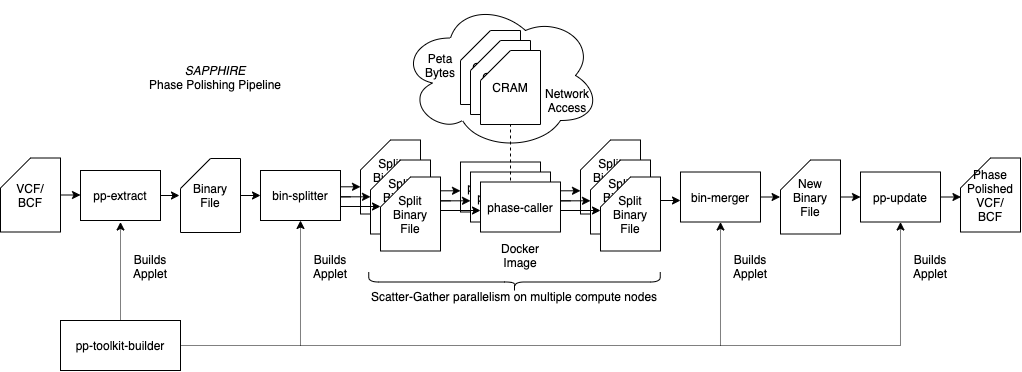

The diagram above was exported from draw.io. Its source (the exported page's mxGraphModel, read from the mxfile embedded in the PNG):
<mxGraphModel dx="922" dy="836" grid="1" gridSize="10" guides="1" tooltips="1" connect="1" arrows="1" fold="1" page="1" pageScale="1" pageWidth="1169" pageHeight="827" math="0" shadow="0">
  <root>
    <mxCell id="0" />
    <mxCell id="1" parent="0" />
    <mxCell id="Y_XjGT_dMNbRBIYDOURr-50" value="" style="ellipse;shape=cloud;whiteSpace=wrap;html=1;" vertex="1" parent="1">
      <mxGeometry x="480" y="230" width="200" height="150" as="geometry" />
    </mxCell>
    <mxCell id="Y_XjGT_dMNbRBIYDOURr-1" value="pp-toolkit-builder" style="rounded=0;whiteSpace=wrap;html=1;" vertex="1" parent="1">
      <mxGeometry x="140" y="550" width="120" height="50" as="geometry" />
    </mxCell>
    <mxCell id="Y_XjGT_dMNbRBIYDOURr-27" style="edgeStyle=orthogonalEdgeStyle;rounded=0;orthogonalLoop=1;jettySize=auto;html=1;exitX=1;exitY=0.5;exitDx=0;exitDy=0;entryX=-0.017;entryY=0.5;entryDx=0;entryDy=0;entryPerimeter=0;" edge="1" parent="1" source="Y_XjGT_dMNbRBIYDOURr-2" target="Y_XjGT_dMNbRBIYDOURr-5">
      <mxGeometry relative="1" as="geometry" />
    </mxCell>
    <mxCell id="Y_XjGT_dMNbRBIYDOURr-2" value="pp-extract" style="rounded=0;whiteSpace=wrap;html=1;" vertex="1" parent="1">
      <mxGeometry x="160" y="400" width="80" height="50" as="geometry" />
    </mxCell>
    <mxCell id="Y_XjGT_dMNbRBIYDOURr-3" value="bin-splitter" style="rounded=0;whiteSpace=wrap;html=1;" vertex="1" parent="1">
      <mxGeometry x="340" y="400" width="80" height="50" as="geometry" />
    </mxCell>
    <mxCell id="Y_XjGT_dMNbRBIYDOURr-26" style="edgeStyle=orthogonalEdgeStyle;rounded=0;orthogonalLoop=1;jettySize=auto;html=1;exitX=1;exitY=0.5;exitDx=0;exitDy=0;exitPerimeter=0;entryX=0;entryY=0.5;entryDx=0;entryDy=0;" edge="1" parent="1" source="Y_XjGT_dMNbRBIYDOURr-4" target="Y_XjGT_dMNbRBIYDOURr-2">
      <mxGeometry relative="1" as="geometry" />
    </mxCell>
    <mxCell id="Y_XjGT_dMNbRBIYDOURr-4" value="VCF/&lt;br&gt;BCF" style="shape=card;whiteSpace=wrap;html=1;" vertex="1" parent="1">
      <mxGeometry x="80" y="387.5" width="60" height="74" as="geometry" />
    </mxCell>
    <mxCell id="Y_XjGT_dMNbRBIYDOURr-28" style="edgeStyle=orthogonalEdgeStyle;rounded=0;orthogonalLoop=1;jettySize=auto;html=1;exitX=1;exitY=0.5;exitDx=0;exitDy=0;exitPerimeter=0;entryX=0;entryY=0.5;entryDx=0;entryDy=0;" edge="1" parent="1" source="Y_XjGT_dMNbRBIYDOURr-5" target="Y_XjGT_dMNbRBIYDOURr-3">
      <mxGeometry relative="1" as="geometry" />
    </mxCell>
    <mxCell id="Y_XjGT_dMNbRBIYDOURr-5" value="Binary&lt;br&gt;File" style="shape=card;whiteSpace=wrap;html=1;" vertex="1" parent="1">
      <mxGeometry x="260" y="388" width="60" height="74" as="geometry" />
    </mxCell>
    <mxCell id="Y_XjGT_dMNbRBIYDOURr-6" value="Split&lt;br&gt;Binary&lt;br&gt;File" style="shape=card;whiteSpace=wrap;html=1;" vertex="1" parent="1">
      <mxGeometry x="440" y="369.5" width="60" height="74" as="geometry" />
    </mxCell>
    <mxCell id="Y_XjGT_dMNbRBIYDOURr-7" value="Split&lt;br&gt;Binary&lt;br&gt;File" style="shape=card;whiteSpace=wrap;html=1;" vertex="1" parent="1">
      <mxGeometry x="450" y="389.5" width="60" height="74" as="geometry" />
    </mxCell>
    <mxCell id="Y_XjGT_dMNbRBIYDOURr-8" value="Split&lt;br&gt;Binary&lt;br&gt;File" style="shape=card;whiteSpace=wrap;html=1;" vertex="1" parent="1">
      <mxGeometry x="460" y="406.5" width="60" height="74" as="geometry" />
    </mxCell>
    <mxCell id="Y_XjGT_dMNbRBIYDOURr-10" value="phase-caller" style="rounded=0;whiteSpace=wrap;html=1;" vertex="1" parent="1">
      <mxGeometry x="540" y="391.5" width="80" height="50" as="geometry" />
    </mxCell>
    <mxCell id="Y_XjGT_dMNbRBIYDOURr-14" value="Split&lt;br&gt;Binary&lt;br&gt;File" style="shape=card;whiteSpace=wrap;html=1;" vertex="1" parent="1">
      <mxGeometry x="660" y="369.5" width="60" height="74" as="geometry" />
    </mxCell>
    <mxCell id="Y_XjGT_dMNbRBIYDOURr-15" value="Split&lt;br&gt;Binary&lt;br&gt;File" style="shape=card;whiteSpace=wrap;html=1;" vertex="1" parent="1">
      <mxGeometry x="670" y="389.5" width="60" height="74" as="geometry" />
    </mxCell>
    <mxCell id="Y_XjGT_dMNbRBIYDOURr-16" value="Split&lt;br&gt;Binary&lt;br&gt;File" style="shape=card;whiteSpace=wrap;html=1;" vertex="1" parent="1">
      <mxGeometry x="680" y="406.5" width="60" height="74" as="geometry" />
    </mxCell>
    <mxCell id="Y_XjGT_dMNbRBIYDOURr-43" style="edgeStyle=orthogonalEdgeStyle;rounded=0;orthogonalLoop=1;jettySize=auto;html=1;exitX=1;exitY=0.5;exitDx=0;exitDy=0;entryX=-0.007;entryY=0.501;entryDx=0;entryDy=0;entryPerimeter=0;" edge="1" parent="1" source="Y_XjGT_dMNbRBIYDOURr-17" target="Y_XjGT_dMNbRBIYDOURr-20">
      <mxGeometry relative="1" as="geometry" />
    </mxCell>
    <mxCell id="Y_XjGT_dMNbRBIYDOURr-17" value="bin-merger" style="rounded=0;whiteSpace=wrap;html=1;" vertex="1" parent="1">
      <mxGeometry x="760" y="401.5" width="80" height="50" as="geometry" />
    </mxCell>
    <mxCell id="Y_XjGT_dMNbRBIYDOURr-18" value="phase-caller" style="rounded=0;whiteSpace=wrap;html=1;" vertex="1" parent="1">
      <mxGeometry x="550" y="401.5" width="80" height="50" as="geometry" />
    </mxCell>
    <mxCell id="Y_XjGT_dMNbRBIYDOURr-19" value="phase-caller" style="rounded=0;whiteSpace=wrap;html=1;" vertex="1" parent="1">
      <mxGeometry x="560" y="411.5" width="80" height="50" as="geometry" />
    </mxCell>
    <mxCell id="Y_XjGT_dMNbRBIYDOURr-44" style="edgeStyle=orthogonalEdgeStyle;rounded=0;orthogonalLoop=1;jettySize=auto;html=1;exitX=1;exitY=0.5;exitDx=0;exitDy=0;exitPerimeter=0;entryX=0;entryY=0.5;entryDx=0;entryDy=0;" edge="1" parent="1" source="Y_XjGT_dMNbRBIYDOURr-20" target="Y_XjGT_dMNbRBIYDOURr-22">
      <mxGeometry relative="1" as="geometry" />
    </mxCell>
    <mxCell id="Y_XjGT_dMNbRBIYDOURr-20" value="New&lt;br&gt;Binary&lt;br&gt;File" style="shape=card;whiteSpace=wrap;html=1;" vertex="1" parent="1">
      <mxGeometry x="860" y="389.5" width="60" height="74" as="geometry" />
    </mxCell>
    <mxCell id="Y_XjGT_dMNbRBIYDOURr-68" style="edgeStyle=orthogonalEdgeStyle;rounded=0;orthogonalLoop=1;jettySize=auto;html=1;exitX=1;exitY=0.5;exitDx=0;exitDy=0;entryX=0.008;entryY=0.527;entryDx=0;entryDy=0;entryPerimeter=0;" edge="1" parent="1" source="Y_XjGT_dMNbRBIYDOURr-22" target="Y_XjGT_dMNbRBIYDOURr-67">
      <mxGeometry relative="1" as="geometry" />
    </mxCell>
    <mxCell id="Y_XjGT_dMNbRBIYDOURr-22" value="pp-update" style="rounded=0;whiteSpace=wrap;html=1;" vertex="1" parent="1">
      <mxGeometry x="940" y="401.5" width="80" height="50" as="geometry" />
    </mxCell>
    <mxCell id="Y_XjGT_dMNbRBIYDOURr-30" value="" style="endArrow=classic;html=1;rounded=0;edgeStyle=orthogonalEdgeStyle;" edge="1" parent="1">
      <mxGeometry width="50" height="50" relative="1" as="geometry">
        <mxPoint x="420" y="416.3" as="sourcePoint" />
        <mxPoint x="440" y="416.3" as="targetPoint" />
      </mxGeometry>
    </mxCell>
    <mxCell id="Y_XjGT_dMNbRBIYDOURr-31" value="" style="endArrow=classic;html=1;rounded=0;edgeStyle=orthogonalEdgeStyle;" edge="1" parent="1">
      <mxGeometry width="50" height="50" relative="1" as="geometry">
        <mxPoint x="430" y="426.29999999999995" as="sourcePoint" />
        <mxPoint x="450" y="426.29999999999995" as="targetPoint" />
        <Array as="points">
          <mxPoint x="420" y="426" />
          <mxPoint x="420" y="426" />
        </Array>
      </mxGeometry>
    </mxCell>
    <mxCell id="Y_XjGT_dMNbRBIYDOURr-32" value="" style="endArrow=classic;html=1;rounded=0;edgeStyle=orthogonalEdgeStyle;exitX=1;exitY=0.75;exitDx=0;exitDy=0;" edge="1" parent="1" source="Y_XjGT_dMNbRBIYDOURr-3">
      <mxGeometry width="50" height="50" relative="1" as="geometry">
        <mxPoint x="440" y="436.29999999999995" as="sourcePoint" />
        <mxPoint x="460" y="436" as="targetPoint" />
        <Array as="points">
          <mxPoint x="420" y="436" />
        </Array>
      </mxGeometry>
    </mxCell>
    <mxCell id="Y_XjGT_dMNbRBIYDOURr-33" value="" style="endArrow=classic;html=1;rounded=0;edgeStyle=orthogonalEdgeStyle;" edge="1" parent="1">
      <mxGeometry width="50" height="50" relative="1" as="geometry">
        <mxPoint x="520" y="420.29999999999995" as="sourcePoint" />
        <mxPoint x="540" y="420.29999999999995" as="targetPoint" />
      </mxGeometry>
    </mxCell>
    <mxCell id="Y_XjGT_dMNbRBIYDOURr-34" value="" style="endArrow=classic;html=1;rounded=0;edgeStyle=orthogonalEdgeStyle;" edge="1" parent="1">
      <mxGeometry width="50" height="50" relative="1" as="geometry">
        <mxPoint x="530" y="430.29999999999995" as="sourcePoint" />
        <mxPoint x="550" y="430.29999999999995" as="targetPoint" />
        <Array as="points">
          <mxPoint x="520" y="430" />
          <mxPoint x="520" y="430" />
        </Array>
      </mxGeometry>
    </mxCell>
    <mxCell id="Y_XjGT_dMNbRBIYDOURr-35" value="" style="endArrow=classic;html=1;rounded=0;edgeStyle=orthogonalEdgeStyle;exitX=1;exitY=0.75;exitDx=0;exitDy=0;" edge="1" parent="1">
      <mxGeometry width="50" height="50" relative="1" as="geometry">
        <mxPoint x="520" y="441.5" as="sourcePoint" />
        <mxPoint x="560" y="440" as="targetPoint" />
        <Array as="points">
          <mxPoint x="520" y="440" />
        </Array>
      </mxGeometry>
    </mxCell>
    <mxCell id="Y_XjGT_dMNbRBIYDOURr-36" value="" style="endArrow=classic;html=1;rounded=0;edgeStyle=orthogonalEdgeStyle;" edge="1" parent="1">
      <mxGeometry width="50" height="50" relative="1" as="geometry">
        <mxPoint x="640" y="420.29999999999995" as="sourcePoint" />
        <mxPoint x="660" y="420.29999999999995" as="targetPoint" />
      </mxGeometry>
    </mxCell>
    <mxCell id="Y_XjGT_dMNbRBIYDOURr-37" value="" style="endArrow=classic;html=1;rounded=0;edgeStyle=orthogonalEdgeStyle;" edge="1" parent="1">
      <mxGeometry width="50" height="50" relative="1" as="geometry">
        <mxPoint x="650" y="430.29999999999995" as="sourcePoint" />
        <mxPoint x="670" y="430.29999999999995" as="targetPoint" />
        <Array as="points">
          <mxPoint x="640" y="430" />
          <mxPoint x="640" y="430" />
        </Array>
      </mxGeometry>
    </mxCell>
    <mxCell id="Y_XjGT_dMNbRBIYDOURr-38" value="" style="endArrow=classic;html=1;rounded=0;edgeStyle=orthogonalEdgeStyle;exitX=1;exitY=0.75;exitDx=0;exitDy=0;" edge="1" parent="1">
      <mxGeometry width="50" height="50" relative="1" as="geometry">
        <mxPoint x="640" y="441.5" as="sourcePoint" />
        <mxPoint x="680" y="440" as="targetPoint" />
        <Array as="points">
          <mxPoint x="640" y="440" />
        </Array>
      </mxGeometry>
    </mxCell>
    <mxCell id="Y_XjGT_dMNbRBIYDOURr-42" value="" style="endArrow=classic;html=1;rounded=0;edgeStyle=orthogonalEdgeStyle;" edge="1" parent="1">
      <mxGeometry width="50" height="50" relative="1" as="geometry">
        <mxPoint x="740" y="430" as="sourcePoint" />
        <mxPoint x="760" y="430" as="targetPoint" />
      </mxGeometry>
    </mxCell>
    <mxCell id="Y_XjGT_dMNbRBIYDOURr-45" value="CRAM" style="shape=card;whiteSpace=wrap;html=1;" vertex="1" parent="1">
      <mxGeometry x="540" y="260" width="60" height="74" as="geometry" />
    </mxCell>
    <mxCell id="Y_XjGT_dMNbRBIYDOURr-48" value="CRAM" style="shape=card;whiteSpace=wrap;html=1;" vertex="1" parent="1">
      <mxGeometry x="550" y="270" width="60" height="74" as="geometry" />
    </mxCell>
    <mxCell id="Y_XjGT_dMNbRBIYDOURr-49" value="CRAM" style="shape=card;whiteSpace=wrap;html=1;" vertex="1" parent="1">
      <mxGeometry x="560" y="280" width="60" height="74" as="geometry" />
    </mxCell>
    <mxCell id="Y_XjGT_dMNbRBIYDOURr-54" value="" style="endArrow=none;dashed=1;html=1;rounded=0;edgeStyle=orthogonalEdgeStyle;entryX=0.5;entryY=1;entryDx=0;entryDy=0;entryPerimeter=0;" edge="1" parent="1" target="Y_XjGT_dMNbRBIYDOURr-49">
      <mxGeometry width="50" height="50" relative="1" as="geometry">
        <mxPoint x="590" y="410" as="sourcePoint" />
        <mxPoint x="640" y="400" as="targetPoint" />
      </mxGeometry>
    </mxCell>
    <mxCell id="Y_XjGT_dMNbRBIYDOURr-55" value="Network&lt;br&gt;Access" style="text;html=1;strokeColor=none;fillColor=none;align=center;verticalAlign=middle;whiteSpace=wrap;rounded=0;" vertex="1" parent="1">
      <mxGeometry x="617" y="315" width="60" height="30" as="geometry" />
    </mxCell>
    <mxCell id="Y_XjGT_dMNbRBIYDOURr-58" value="" style="endArrow=classic;html=1;rounded=0;edgeStyle=orthogonalEdgeStyle;dashed=1;dashPattern=1 1;" edge="1" parent="1" source="Y_XjGT_dMNbRBIYDOURr-1">
      <mxGeometry width="50" height="50" relative="1" as="geometry">
        <mxPoint x="150" y="501.5" as="sourcePoint" />
        <mxPoint x="200" y="451.5" as="targetPoint" />
      </mxGeometry>
    </mxCell>
    <mxCell id="Y_XjGT_dMNbRBIYDOURr-59" value="" style="endArrow=classic;html=1;rounded=0;edgeStyle=orthogonalEdgeStyle;dashed=1;dashPattern=1 1;exitX=1;exitY=0.5;exitDx=0;exitDy=0;" edge="1" parent="1" source="Y_XjGT_dMNbRBIYDOURr-1">
      <mxGeometry width="50" height="50" relative="1" as="geometry">
        <mxPoint x="380" y="548.5" as="sourcePoint" />
        <mxPoint x="380" y="450" as="targetPoint" />
      </mxGeometry>
    </mxCell>
    <mxCell id="Y_XjGT_dMNbRBIYDOURr-60" value="" style="endArrow=classic;html=1;rounded=0;edgeStyle=orthogonalEdgeStyle;dashed=1;dashPattern=1 1;" edge="1" parent="1">
      <mxGeometry width="50" height="50" relative="1" as="geometry">
        <mxPoint x="380" y="575" as="sourcePoint" />
        <mxPoint x="800" y="451.5" as="targetPoint" />
      </mxGeometry>
    </mxCell>
    <mxCell id="Y_XjGT_dMNbRBIYDOURr-61" value="" style="endArrow=classic;html=1;rounded=0;edgeStyle=orthogonalEdgeStyle;dashed=1;dashPattern=1 1;" edge="1" parent="1">
      <mxGeometry width="50" height="50" relative="1" as="geometry">
        <mxPoint x="800" y="575" as="sourcePoint" />
        <mxPoint x="980.0000000000002" y="451.5" as="targetPoint" />
      </mxGeometry>
    </mxCell>
    <mxCell id="Y_XjGT_dMNbRBIYDOURr-62" value="Docker Image" style="text;html=1;strokeColor=none;fillColor=none;align=center;verticalAlign=middle;whiteSpace=wrap;rounded=0;" vertex="1" parent="1">
      <mxGeometry x="570" y="470" width="60" height="30" as="geometry" />
    </mxCell>
    <mxCell id="Y_XjGT_dMNbRBIYDOURr-63" value="Builds&lt;br&gt;Applet" style="text;html=1;strokeColor=none;fillColor=none;align=center;verticalAlign=middle;whiteSpace=wrap;rounded=0;" vertex="1" parent="1">
      <mxGeometry x="200" y="480.5" width="60" height="30" as="geometry" />
    </mxCell>
    <mxCell id="Y_XjGT_dMNbRBIYDOURr-64" value="Builds&lt;br&gt;Applet" style="text;html=1;strokeColor=none;fillColor=none;align=center;verticalAlign=middle;whiteSpace=wrap;rounded=0;" vertex="1" parent="1">
      <mxGeometry x="380" y="480.5" width="60" height="30" as="geometry" />
    </mxCell>
    <mxCell id="Y_XjGT_dMNbRBIYDOURr-65" value="Builds&lt;br&gt;Applet" style="text;html=1;strokeColor=none;fillColor=none;align=center;verticalAlign=middle;whiteSpace=wrap;rounded=0;" vertex="1" parent="1">
      <mxGeometry x="800" y="480.5" width="60" height="30" as="geometry" />
    </mxCell>
    <mxCell id="Y_XjGT_dMNbRBIYDOURr-66" value="Builds&lt;br&gt;Applet" style="text;html=1;strokeColor=none;fillColor=none;align=center;verticalAlign=middle;whiteSpace=wrap;rounded=0;" vertex="1" parent="1">
      <mxGeometry x="980" y="480.5" width="60" height="30" as="geometry" />
    </mxCell>
    <mxCell id="Y_XjGT_dMNbRBIYDOURr-67" value="Phase&lt;br&gt;Polished&lt;br&gt;VCF/&lt;br&gt;BCF" style="shape=card;whiteSpace=wrap;html=1;" vertex="1" parent="1">
      <mxGeometry x="1040" y="387.5" width="60" height="74" as="geometry" />
    </mxCell>
    <mxCell id="Y_XjGT_dMNbRBIYDOURr-69" value="" style="shape=curlyBracket;whiteSpace=wrap;html=1;rounded=1;flipH=1;rotation=90;" vertex="1" parent="1">
      <mxGeometry x="584" y="365.75" width="20" height="291.5" as="geometry" />
    </mxCell>
    <mxCell id="Y_XjGT_dMNbRBIYDOURr-70" value="Scatter-Gather parallelism on multiple compute nodes" style="text;html=1;strokeColor=none;fillColor=none;align=center;verticalAlign=middle;whiteSpace=wrap;rounded=0;" vertex="1" parent="1">
      <mxGeometry x="429" y="510.5" width="330" height="30" as="geometry" />
    </mxCell>
    <mxCell id="Y_XjGT_dMNbRBIYDOURr-71" value="Peta&lt;br&gt;Bytes" style="text;html=1;strokeColor=none;fillColor=none;align=center;verticalAlign=middle;whiteSpace=wrap;rounded=0;" vertex="1" parent="1">
      <mxGeometry x="490" y="280" width="60" height="30" as="geometry" />
    </mxCell>
    <mxCell id="Y_XjGT_dMNbRBIYDOURr-72" value="&lt;i&gt;SAPPHIRE&lt;/i&gt;&lt;br&gt;Phase Polishing Pipeline" style="text;html=1;strokeColor=none;fillColor=none;align=center;verticalAlign=middle;whiteSpace=wrap;rounded=0;" vertex="1" parent="1">
      <mxGeometry x="220" y="292" width="150" height="30" as="geometry" />
    </mxCell>
  </root>
</mxGraphModel>